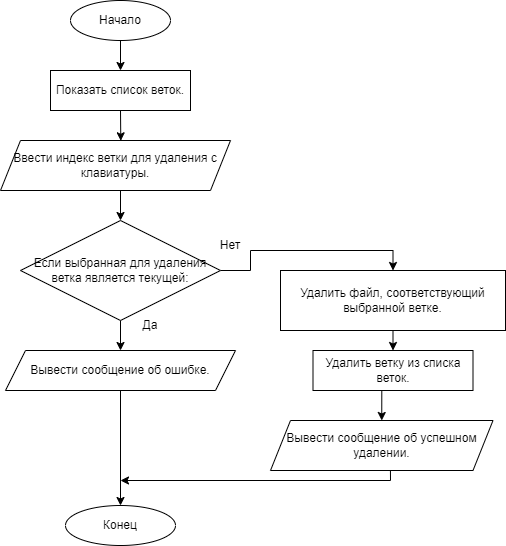

The diagram above was exported from draw.io. Its source (the exported page's mxGraphModel, read from the mxfile embedded in the PNG):
<mxGraphModel dx="1422" dy="782" grid="1" gridSize="10" guides="1" tooltips="1" connect="1" arrows="1" fold="1" page="1" pageScale="1" pageWidth="827" pageHeight="1169" math="0" shadow="0">
  <root>
    <mxCell id="0" />
    <mxCell id="1" parent="0" />
    <mxCell id="3Kn9PXW6wKJ9Fj8sOCaQ-5" style="edgeStyle=orthogonalEdgeStyle;rounded=0;orthogonalLoop=1;jettySize=auto;html=1;exitX=0.5;exitY=1;exitDx=0;exitDy=0;entryX=0.5;entryY=0;entryDx=0;entryDy=0;" parent="1" source="H6q0QQlhdc3PQfMeB24T-1" target="H6q0QQlhdc3PQfMeB24T-3" edge="1">
      <mxGeometry relative="1" as="geometry" />
    </mxCell>
    <mxCell id="H6q0QQlhdc3PQfMeB24T-1" value="Начало" style="ellipse;whiteSpace=wrap;html=1;" parent="1" vertex="1">
      <mxGeometry x="350" y="80" width="100" height="40" as="geometry" />
    </mxCell>
    <mxCell id="H6q0QQlhdc3PQfMeB24T-2" value="Конец" style="ellipse;whiteSpace=wrap;html=1;" parent="1" vertex="1">
      <mxGeometry x="345" y="585" width="110" height="40" as="geometry" />
    </mxCell>
    <mxCell id="3Kn9PXW6wKJ9Fj8sOCaQ-6" style="edgeStyle=orthogonalEdgeStyle;rounded=0;orthogonalLoop=1;jettySize=auto;html=1;exitX=0.5;exitY=1;exitDx=0;exitDy=0;entryX=0.523;entryY=0.006;entryDx=0;entryDy=0;entryPerimeter=0;" parent="1" source="H6q0QQlhdc3PQfMeB24T-3" target="H6q0QQlhdc3PQfMeB24T-4" edge="1">
      <mxGeometry relative="1" as="geometry" />
    </mxCell>
    <mxCell id="H6q0QQlhdc3PQfMeB24T-3" value="Показать список веток." style="rounded=0;whiteSpace=wrap;html=1;" parent="1" vertex="1">
      <mxGeometry x="330" y="150" width="140" height="40" as="geometry" />
    </mxCell>
    <mxCell id="3Kn9PXW6wKJ9Fj8sOCaQ-7" style="edgeStyle=orthogonalEdgeStyle;rounded=0;orthogonalLoop=1;jettySize=auto;html=1;exitX=0.5;exitY=1;exitDx=0;exitDy=0;entryX=0.5;entryY=0;entryDx=0;entryDy=0;" parent="1" source="H6q0QQlhdc3PQfMeB24T-4" target="H6q0QQlhdc3PQfMeB24T-6" edge="1">
      <mxGeometry relative="1" as="geometry" />
    </mxCell>
    <mxCell id="H6q0QQlhdc3PQfMeB24T-4" value="Ввести индекс ветки для удаления с клавиатуры." style="shape=parallelogram;perimeter=parallelogramPerimeter;whiteSpace=wrap;html=1;fixedSize=1;" parent="1" vertex="1">
      <mxGeometry x="280" y="220" width="230" height="50" as="geometry" />
    </mxCell>
    <mxCell id="H6q0QQlhdc3PQfMeB24T-20" style="edgeStyle=orthogonalEdgeStyle;rounded=0;orthogonalLoop=1;jettySize=auto;html=1;exitX=0.5;exitY=1;exitDx=0;exitDy=0;entryX=0.5;entryY=0;entryDx=0;entryDy=0;" parent="1" source="H6q0QQlhdc3PQfMeB24T-6" target="H6q0QQlhdc3PQfMeB24T-8" edge="1">
      <mxGeometry relative="1" as="geometry" />
    </mxCell>
    <mxCell id="EZnc9tWm5Vpar37ga-om-1" style="edgeStyle=orthogonalEdgeStyle;rounded=0;orthogonalLoop=1;jettySize=auto;html=1;exitX=1;exitY=0.5;exitDx=0;exitDy=0;entryX=0.5;entryY=0;entryDx=0;entryDy=0;" edge="1" parent="1" source="H6q0QQlhdc3PQfMeB24T-6" target="H6q0QQlhdc3PQfMeB24T-9">
      <mxGeometry relative="1" as="geometry" />
    </mxCell>
    <mxCell id="H6q0QQlhdc3PQfMeB24T-6" value="Если выбранная для удаления ветка является текущей:" style="rhombus;whiteSpace=wrap;html=1;" parent="1" vertex="1">
      <mxGeometry x="300" y="300" width="200" height="100" as="geometry" />
    </mxCell>
    <mxCell id="H6q0QQlhdc3PQfMeB24T-21" style="edgeStyle=orthogonalEdgeStyle;rounded=0;orthogonalLoop=1;jettySize=auto;html=1;exitX=0.5;exitY=1;exitDx=0;exitDy=0;entryX=0.5;entryY=0;entryDx=0;entryDy=0;" parent="1" source="H6q0QQlhdc3PQfMeB24T-8" target="H6q0QQlhdc3PQfMeB24T-2" edge="1">
      <mxGeometry relative="1" as="geometry" />
    </mxCell>
    <mxCell id="H6q0QQlhdc3PQfMeB24T-8" value="Вывести сообщение об ошибке." style="shape=parallelogram;perimeter=parallelogramPerimeter;whiteSpace=wrap;html=1;fixedSize=1;" parent="1" vertex="1">
      <mxGeometry x="285" y="430" width="230" height="40" as="geometry" />
    </mxCell>
    <mxCell id="H6q0QQlhdc3PQfMeB24T-17" style="edgeStyle=orthogonalEdgeStyle;rounded=0;orthogonalLoop=1;jettySize=auto;html=1;exitX=0.5;exitY=1;exitDx=0;exitDy=0;entryX=0.5;entryY=0;entryDx=0;entryDy=0;" parent="1" source="H6q0QQlhdc3PQfMeB24T-9" target="H6q0QQlhdc3PQfMeB24T-10" edge="1">
      <mxGeometry relative="1" as="geometry" />
    </mxCell>
    <mxCell id="H6q0QQlhdc3PQfMeB24T-9" value="Удалить файл, соответствующий выбранной ветке." style="rounded=0;whiteSpace=wrap;html=1;" parent="1" vertex="1">
      <mxGeometry x="560" y="350" width="225" height="60" as="geometry" />
    </mxCell>
    <mxCell id="H6q0QQlhdc3PQfMeB24T-18" style="edgeStyle=orthogonalEdgeStyle;rounded=0;orthogonalLoop=1;jettySize=auto;html=1;exitX=0.5;exitY=1;exitDx=0;exitDy=0;entryX=0.5;entryY=0;entryDx=0;entryDy=0;" parent="1" source="H6q0QQlhdc3PQfMeB24T-10" target="H6q0QQlhdc3PQfMeB24T-11" edge="1">
      <mxGeometry relative="1" as="geometry" />
    </mxCell>
    <mxCell id="H6q0QQlhdc3PQfMeB24T-10" value="Удалить ветку из списка веток." style="rounded=0;whiteSpace=wrap;html=1;" parent="1" vertex="1">
      <mxGeometry x="592.5" y="430" width="160" height="40" as="geometry" />
    </mxCell>
    <mxCell id="H6q0QQlhdc3PQfMeB24T-11" value="Вывести сообщение об успешном удалении." style="shape=parallelogram;perimeter=parallelogramPerimeter;whiteSpace=wrap;html=1;fixedSize=1;" parent="1" vertex="1">
      <mxGeometry x="550" y="500" width="222.5" height="50" as="geometry" />
    </mxCell>
    <mxCell id="H6q0QQlhdc3PQfMeB24T-22" value="Да" style="text;html=1;strokeColor=none;fillColor=none;align=center;verticalAlign=middle;whiteSpace=wrap;rounded=0;" parent="1" vertex="1">
      <mxGeometry x="400" y="390" width="60" height="30" as="geometry" />
    </mxCell>
    <mxCell id="H6q0QQlhdc3PQfMeB24T-23" value="Нет" style="text;html=1;strokeColor=none;fillColor=none;align=center;verticalAlign=middle;whiteSpace=wrap;rounded=0;" parent="1" vertex="1">
      <mxGeometry x="480" y="310" width="60" height="30" as="geometry" />
    </mxCell>
    <mxCell id="3Kn9PXW6wKJ9Fj8sOCaQ-3" value="" style="endArrow=none;html=1;rounded=0;entryX=0.539;entryY=1;entryDx=0;entryDy=0;entryPerimeter=0;" parent="1" target="H6q0QQlhdc3PQfMeB24T-11" edge="1">
      <mxGeometry width="50" height="50" relative="1" as="geometry">
        <mxPoint x="670" y="560" as="sourcePoint" />
        <mxPoint x="660" y="550" as="targetPoint" />
      </mxGeometry>
    </mxCell>
    <mxCell id="3Kn9PXW6wKJ9Fj8sOCaQ-4" value="" style="endArrow=classic;html=1;rounded=0;" parent="1" edge="1">
      <mxGeometry width="50" height="50" relative="1" as="geometry">
        <mxPoint x="670" y="560" as="sourcePoint" />
        <mxPoint x="400" y="560" as="targetPoint" />
      </mxGeometry>
    </mxCell>
  </root>
</mxGraphModel>